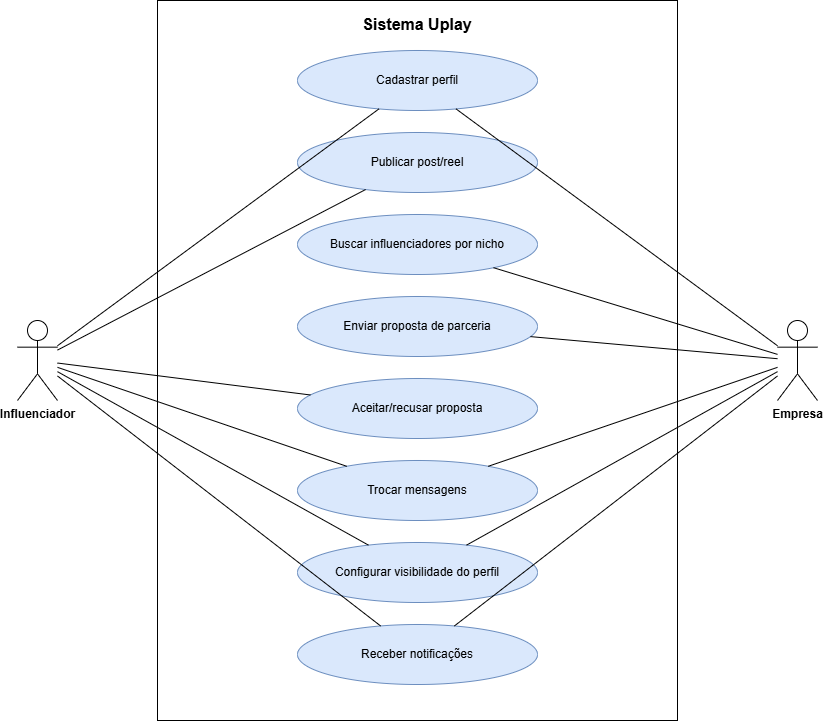

The diagram above was exported from draw.io. Its source (the exported page's mxGraphModel, read from the mxfile embedded in the PNG):
<mxGraphModel dx="1658" dy="1185" grid="1" gridSize="10" guides="1" tooltips="1" connect="1" arrows="1" fold="1" page="1" pageScale="1" pageWidth="827" pageHeight="1169" math="0" shadow="0">
  <root>
    <mxCell id="0" />
    <mxCell id="1" parent="0" />
    <mxCell id="sys" parent="1" style="rounded=0;whiteSpace=wrap;html=1;verticalAlign=top;fontStyle=1;fontSize=16;fillColor=none;spacingTop=8;" value="Sistema Uplay" vertex="1">
      <mxGeometry height="720" width="520" x="220" y="20" as="geometry" />
    </mxCell>
    <mxCell id="inf" parent="1" style="shape=umlActor;verticalLabelPosition=bottom;verticalAlign=top;html=1;outlineConnect=0;fontStyle=1;" value="Influenciador" vertex="1">
      <mxGeometry height="80" width="40" x="80" y="340" as="geometry" />
    </mxCell>
    <mxCell id="emp" parent="1" style="shape=umlActor;verticalLabelPosition=bottom;verticalAlign=top;html=1;outlineConnect=0;fontStyle=1;" value="Empresa" vertex="1">
      <mxGeometry height="80" width="40" x="840" y="340" as="geometry" />
    </mxCell>
    <mxCell id="uc1" parent="1" style="ellipse;whiteSpace=wrap;html=1;fillColor=#dae8fc;strokeColor=#6c8ebf;fontColor=#000000;" value="Cadastrar perfil" vertex="1">
      <mxGeometry height="60" width="240" x="360" y="70" as="geometry" />
    </mxCell>
    <mxCell id="uc2" parent="1" style="ellipse;whiteSpace=wrap;html=1;fillColor=#dae8fc;strokeColor=#6c8ebf;fontColor=#000000;" value="Publicar post/reel" vertex="1">
      <mxGeometry height="60" width="240" x="360" y="152" as="geometry" />
    </mxCell>
    <mxCell id="uc3" parent="1" style="ellipse;whiteSpace=wrap;html=1;fillColor=#dae8fc;strokeColor=#6c8ebf;fontColor=#000000;" value="Buscar influenciadores por nicho" vertex="1">
      <mxGeometry height="60" width="240" x="360" y="234" as="geometry" />
    </mxCell>
    <mxCell id="uc4" parent="1" style="ellipse;whiteSpace=wrap;html=1;fillColor=#dae8fc;strokeColor=#6c8ebf;fontColor=#000000;" value="Enviar proposta de parceria" vertex="1">
      <mxGeometry height="60" width="240" x="360" y="316" as="geometry" />
    </mxCell>
    <mxCell id="uc5" parent="1" style="ellipse;whiteSpace=wrap;html=1;fillColor=#dae8fc;strokeColor=#6c8ebf;fontColor=#000000;" value="Aceitar/recusar proposta" vertex="1">
      <mxGeometry height="60" width="240" x="360" y="398" as="geometry" />
    </mxCell>
    <mxCell id="uc6" parent="1" style="ellipse;whiteSpace=wrap;html=1;fillColor=#dae8fc;strokeColor=#6c8ebf;fontColor=#000000;" value="Trocar mensagens" vertex="1">
      <mxGeometry height="60" width="240" x="360" y="480" as="geometry" />
    </mxCell>
    <mxCell id="uc7" parent="1" style="ellipse;whiteSpace=wrap;html=1;fillColor=#dae8fc;strokeColor=#6c8ebf;fontColor=#000000;" value="Configurar visibilidade do perfil" vertex="1">
      <mxGeometry height="60" width="240" x="360" y="562" as="geometry" />
    </mxCell>
    <mxCell id="uc8" parent="1" style="ellipse;whiteSpace=wrap;html=1;fillColor=#dae8fc;strokeColor=#6c8ebf;fontColor=#000000;" value="Receber notificações" vertex="1">
      <mxGeometry height="60" width="240" x="360" y="644" as="geometry" />
    </mxCell>
    <mxCell id="e0" edge="1" parent="1" source="inf" style="endArrow=none;html=1;" target="uc1">
      <mxGeometry relative="1" as="geometry" />
    </mxCell>
    <mxCell id="e1" edge="1" parent="1" source="inf" style="endArrow=none;html=1;" target="uc2">
      <mxGeometry relative="1" as="geometry" />
    </mxCell>
    <mxCell id="e2" edge="1" parent="1" source="inf" style="endArrow=none;html=1;" target="uc5">
      <mxGeometry relative="1" as="geometry" />
    </mxCell>
    <mxCell id="e3" edge="1" parent="1" source="inf" style="endArrow=none;html=1;" target="uc6">
      <mxGeometry relative="1" as="geometry" />
    </mxCell>
    <mxCell id="e4" edge="1" parent="1" source="inf" style="endArrow=none;html=1;" target="uc7">
      <mxGeometry relative="1" as="geometry" />
    </mxCell>
    <mxCell id="e5" edge="1" parent="1" source="inf" style="endArrow=none;html=1;" target="uc8">
      <mxGeometry relative="1" as="geometry" />
    </mxCell>
    <mxCell id="e6" edge="1" parent="1" source="emp" style="endArrow=none;html=1;" target="uc1">
      <mxGeometry relative="1" as="geometry" />
    </mxCell>
    <mxCell id="e7" edge="1" parent="1" source="emp" style="endArrow=none;html=1;" target="uc3">
      <mxGeometry relative="1" as="geometry" />
    </mxCell>
    <mxCell id="e8" edge="1" parent="1" source="emp" style="endArrow=none;html=1;" target="uc4">
      <mxGeometry relative="1" as="geometry" />
    </mxCell>
    <mxCell id="e9" edge="1" parent="1" source="emp" style="endArrow=none;html=1;" target="uc6">
      <mxGeometry relative="1" as="geometry" />
    </mxCell>
    <mxCell id="e10" edge="1" parent="1" source="emp" style="endArrow=none;html=1;" target="uc7">
      <mxGeometry relative="1" as="geometry" />
    </mxCell>
    <mxCell id="e11" edge="1" parent="1" source="emp" style="endArrow=none;html=1;" target="uc8">
      <mxGeometry relative="1" as="geometry" />
    </mxCell>
  </root>
</mxGraphModel>